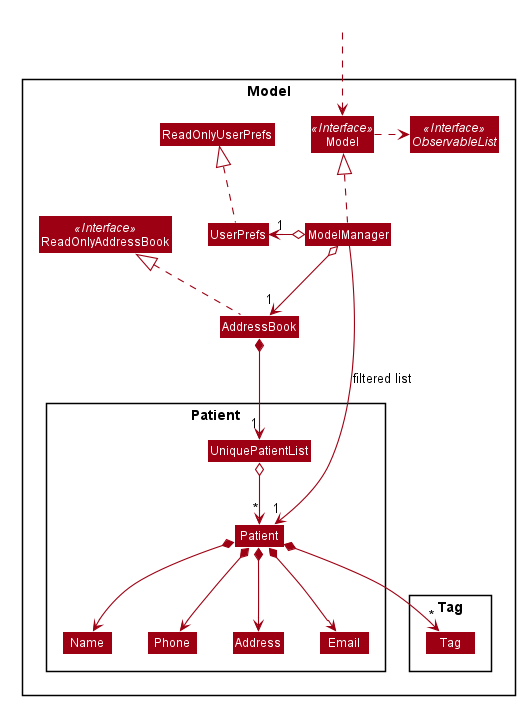

The diagram above was rendered by PlantUML. Its source (embedded in the PNG):
@startuml








skinparam BackgroundColor #FFFFFFF

skinparam Shadowing false

skinparam Class {
    FontColor #FFFFFF
    BorderThickness 1
    BorderColor #FFFFFF
    StereotypeFontColor #FFFFFF
    FontName Arial
}

skinparam Actor {
    BorderColor #000000
    Color #000000
    FontName Arial
}

skinparam Sequence {
    MessageAlign center
    BoxFontSize 15
    BoxPadding 0
    BoxFontColor #FFFFFF
    FontName Arial
}

skinparam Participant {
    FontColor #FFFFFFF
    Padding 20
}

skinparam MinClassWidth 50
skinparam ParticipantPadding 10
skinparam Shadowing false
skinparam DefaultTextAlignment center
skinparam packageStyle Rectangle

hide footbox
hide members
hide circle
skinparam arrowThickness 1.1
skinparam arrowColor #9D0012
skinparam classBackgroundColor #9D0012

Package Model <<Rectangle>>{
Interface ReadOnlyAddressBook <<Interface>>
Interface Model <<Interface>>
Interface ObservableList <<Interface>>
Class AddressBook
Class ReadOnlyAddressBook
Class Model
Class ModelManager
Class UserPrefs
Class ReadOnlyUserPrefs

Package Patient {
Class Patient
Class Address
Class Email
Class Name
Class Phone
Class UniquePatientList
}

Package Tag {
Class Tag
}
}

Class HiddenOutside #FFFFFF
HiddenOutside ..> Model

AddressBook .up.|> ReadOnlyAddressBook

ModelManager .up.|> Model
Model .right.> ObservableList
ModelManager o--> "1" AddressBook
ModelManager o-left-> "1" UserPrefs
UserPrefs .up.|> ReadOnlyUserPrefs

AddressBook *--> "1" UniquePatientList
UniquePatientList o--> "*" Patient
Patient *--> Name
Patient *--> Phone
Patient *--> Email
Patient *--> Address
Patient *--> "*" Tag

Name -[hidden]right-> Phone
Phone -[hidden]right-> Address
Address -[hidden]right-> Email

ModelManager -->"1" Patient : filtered list
@enduml